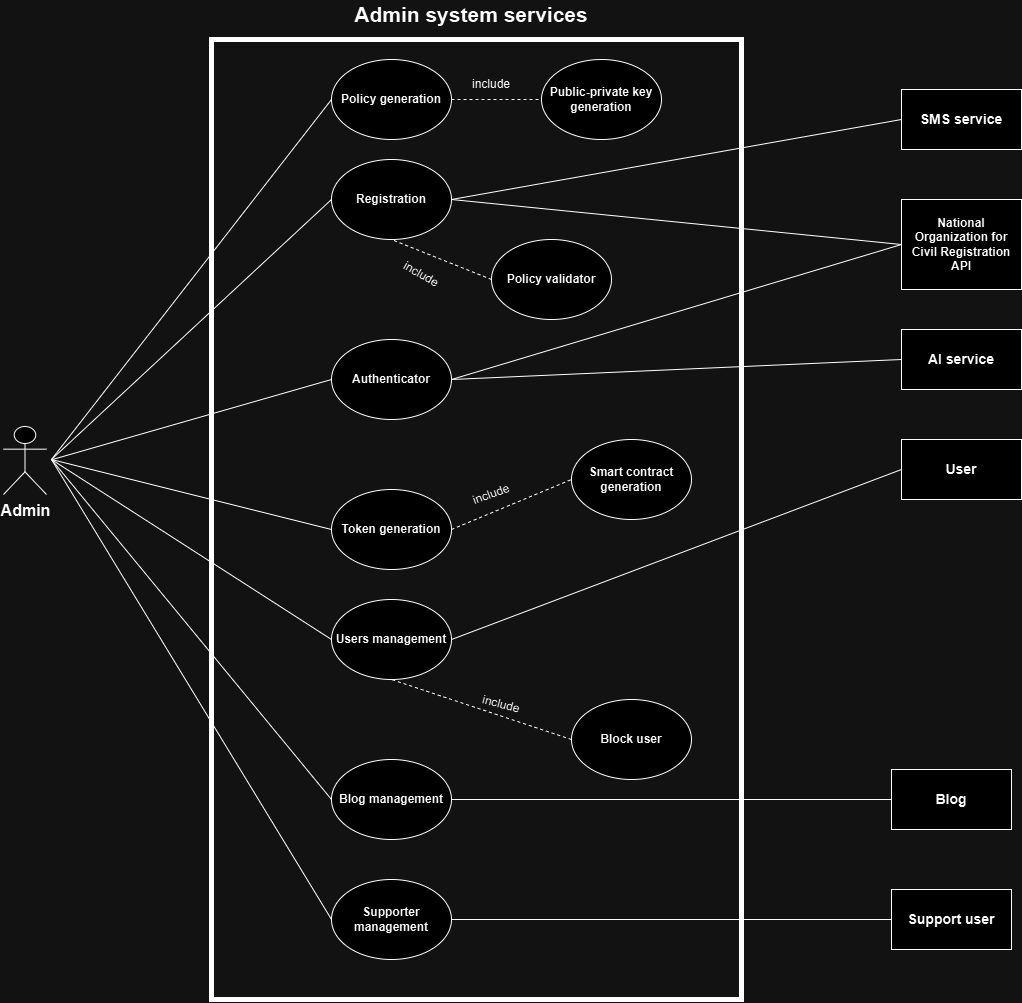

The diagram above was exported from draw.io. Its source (the exported page's mxGraphModel, read from the mxfile embedded in the PNG):
<mxGraphModel dx="1100" dy="1751" grid="1" gridSize="10" guides="1" tooltips="1" connect="1" arrows="1" fold="1" page="1" pageScale="1" pageWidth="850" pageHeight="1100" math="0" shadow="0">
  <root>
    <mxCell id="0" />
    <mxCell id="1" parent="0" />
    <mxCell id="P-7HhU2dx_47wgBdvO1a-7" value="" style="rounded=0;whiteSpace=wrap;html=1;fillColor=none;strokeWidth=5;" vertex="1" parent="1">
      <mxGeometry x="230" y="-40" width="530" height="960" as="geometry" />
    </mxCell>
    <mxCell id="1GnM5Je0mjcqMMnKxtjH-3" value="&lt;b&gt;Registration&lt;/b&gt;" style="ellipse;whiteSpace=wrap;html=1;" parent="1" vertex="1">
      <mxGeometry x="350" y="80" width="120" height="80" as="geometry" />
    </mxCell>
    <mxCell id="1GnM5Je0mjcqMMnKxtjH-4" value="&lt;b&gt;Authenticator&lt;/b&gt;" style="ellipse;whiteSpace=wrap;html=1;" parent="1" vertex="1">
      <mxGeometry x="350" y="260" width="120" height="80" as="geometry" />
    </mxCell>
    <mxCell id="1GnM5Je0mjcqMMnKxtjH-8" value="" style="endArrow=none;html=1;rounded=0;entryX=0;entryY=0.5;entryDx=0;entryDy=0;" parent="1" target="1GnM5Je0mjcqMMnKxtjH-3" edge="1">
      <mxGeometry width="50" height="50" relative="1" as="geometry">
        <mxPoint x="70" y="380" as="sourcePoint" />
        <mxPoint x="210" y="360" as="targetPoint" />
      </mxGeometry>
    </mxCell>
    <mxCell id="1GnM5Je0mjcqMMnKxtjH-11" value="" style="endArrow=none;html=1;rounded=0;entryX=0;entryY=0.5;entryDx=0;entryDy=0;" parent="1" target="1GnM5Je0mjcqMMnKxtjH-4" edge="1">
      <mxGeometry width="50" height="50" relative="1" as="geometry">
        <mxPoint x="71" y="380" as="sourcePoint" />
        <mxPoint x="190" y="460" as="targetPoint" />
      </mxGeometry>
    </mxCell>
    <mxCell id="P-7HhU2dx_47wgBdvO1a-6" value="&lt;b&gt;&lt;font style=&quot;font-size: 16px;&quot;&gt;Admin&lt;/font&gt;&lt;/b&gt;" style="shape=umlActor;verticalLabelPosition=bottom;verticalAlign=top;html=1;outlineConnect=0;" vertex="1" parent="1">
      <mxGeometry x="22" y="347" width="43" height="68" as="geometry" />
    </mxCell>
    <mxCell id="P-7HhU2dx_47wgBdvO1a-10" value="&lt;b&gt;&lt;font style=&quot;font-size: 21px;&quot;&gt;Admin system services&lt;/font&gt;&lt;/b&gt;" style="text;html=1;align=center;verticalAlign=middle;whiteSpace=wrap;rounded=0;" vertex="1" parent="1">
      <mxGeometry x="230" y="-80" width="520" height="30" as="geometry" />
    </mxCell>
    <mxCell id="P-7HhU2dx_47wgBdvO1a-23" value="&lt;span class=&quot;fontstyle0&quot;&gt;&lt;b&gt;&lt;font style=&quot;font-size: 14px;&quot;&gt;SMS service&lt;/font&gt;&lt;/b&gt;&lt;/span&gt;" style="rounded=0;whiteSpace=wrap;html=1;" vertex="1" parent="1">
      <mxGeometry x="920" y="10" width="120" height="60" as="geometry" />
    </mxCell>
    <mxCell id="P-7HhU2dx_47wgBdvO1a-24" value="" style="endArrow=none;html=1;rounded=0;exitX=1;exitY=0.5;exitDx=0;exitDy=0;entryX=0;entryY=0.5;entryDx=0;entryDy=0;" edge="1" parent="1" source="1GnM5Je0mjcqMMnKxtjH-3" target="P-7HhU2dx_47wgBdvO1a-23">
      <mxGeometry width="50" height="50" relative="1" as="geometry">
        <mxPoint x="510" y="300" as="sourcePoint" />
        <mxPoint x="650" y="320" as="targetPoint" />
      </mxGeometry>
    </mxCell>
    <mxCell id="P-7HhU2dx_47wgBdvO1a-25" value="&lt;table class=&quot;NormalTable&quot;&gt;&lt;tbody&gt;&lt;tr&gt;&lt;td width=&quot;108&quot;&gt;&lt;span class=&quot;fontstyle0&quot;&gt;&lt;b&gt;National Organization for Civil Registration API&lt;/b&gt;&lt;/span&gt;&lt;/td&gt;&lt;/tr&gt;&lt;/tbody&gt;&lt;/table&gt;" style="rounded=0;whiteSpace=wrap;html=1;" vertex="1" parent="1">
      <mxGeometry x="920" y="120" width="120" height="90" as="geometry" />
    </mxCell>
    <mxCell id="P-7HhU2dx_47wgBdvO1a-54" value="&lt;b&gt;Policy generation&lt;/b&gt;" style="ellipse;whiteSpace=wrap;html=1;" vertex="1" parent="1">
      <mxGeometry x="350" y="-20" width="120" height="80" as="geometry" />
    </mxCell>
    <mxCell id="P-7HhU2dx_47wgBdvO1a-55" value="" style="endArrow=none;html=1;rounded=0;entryX=0;entryY=0.5;entryDx=0;entryDy=0;" edge="1" parent="1" target="P-7HhU2dx_47wgBdvO1a-54">
      <mxGeometry width="50" height="50" relative="1" as="geometry">
        <mxPoint x="70" y="380" as="sourcePoint" />
        <mxPoint x="180" y="150" as="targetPoint" />
      </mxGeometry>
    </mxCell>
    <mxCell id="P-7HhU2dx_47wgBdvO1a-56" value="" style="endArrow=none;html=1;rounded=0;exitX=1;exitY=0.5;exitDx=0;exitDy=0;entryX=0;entryY=0.5;entryDx=0;entryDy=0;" edge="1" parent="1" source="1GnM5Je0mjcqMMnKxtjH-3" target="P-7HhU2dx_47wgBdvO1a-25">
      <mxGeometry width="50" height="50" relative="1" as="geometry">
        <mxPoint x="700" y="180" as="sourcePoint" />
        <mxPoint x="750" y="130" as="targetPoint" />
      </mxGeometry>
    </mxCell>
    <mxCell id="P-7HhU2dx_47wgBdvO1a-57" value="&lt;b&gt;Policy validator&lt;/b&gt;" style="ellipse;whiteSpace=wrap;html=1;" vertex="1" parent="1">
      <mxGeometry x="510" y="160" width="120" height="80" as="geometry" />
    </mxCell>
    <mxCell id="P-7HhU2dx_47wgBdvO1a-58" value="" style="endArrow=none;dashed=1;html=1;rounded=0;entryX=0.5;entryY=1;entryDx=0;entryDy=0;exitX=0;exitY=0.5;exitDx=0;exitDy=0;" edge="1" parent="1" source="P-7HhU2dx_47wgBdvO1a-57" target="1GnM5Je0mjcqMMnKxtjH-3">
      <mxGeometry width="50" height="50" relative="1" as="geometry">
        <mxPoint x="410" y="260" as="sourcePoint" />
        <mxPoint x="460" y="210" as="targetPoint" />
      </mxGeometry>
    </mxCell>
    <mxCell id="P-7HhU2dx_47wgBdvO1a-59" value="&lt;span class=&quot;fontstyle0&quot;&gt;&lt;b&gt;&lt;font style=&quot;font-size: 14px;&quot;&gt;AI service&lt;/font&gt;&lt;/b&gt;&lt;/span&gt;" style="rounded=0;whiteSpace=wrap;html=1;" vertex="1" parent="1">
      <mxGeometry x="920" y="250" width="120" height="60" as="geometry" />
    </mxCell>
    <mxCell id="P-7HhU2dx_47wgBdvO1a-60" value="" style="endArrow=none;html=1;rounded=0;entryX=0;entryY=0.5;entryDx=0;entryDy=0;exitX=1;exitY=0.5;exitDx=0;exitDy=0;" edge="1" parent="1" source="1GnM5Je0mjcqMMnKxtjH-4" target="P-7HhU2dx_47wgBdvO1a-59">
      <mxGeometry width="50" height="50" relative="1" as="geometry">
        <mxPoint x="520" y="290" as="sourcePoint" />
        <mxPoint x="570" y="240" as="targetPoint" />
      </mxGeometry>
    </mxCell>
    <mxCell id="P-7HhU2dx_47wgBdvO1a-61" value="" style="endArrow=none;html=1;rounded=0;exitX=1;exitY=0.5;exitDx=0;exitDy=0;entryX=0;entryY=0.5;entryDx=0;entryDy=0;" edge="1" parent="1" source="1GnM5Je0mjcqMMnKxtjH-4" target="P-7HhU2dx_47wgBdvO1a-25">
      <mxGeometry width="50" height="50" relative="1" as="geometry">
        <mxPoint x="640" y="270" as="sourcePoint" />
        <mxPoint x="690" y="220" as="targetPoint" />
      </mxGeometry>
    </mxCell>
    <mxCell id="P-7HhU2dx_47wgBdvO1a-62" value="&lt;b&gt;Token generation&lt;/b&gt;" style="ellipse;whiteSpace=wrap;html=1;" vertex="1" parent="1">
      <mxGeometry x="350" y="410" width="120" height="80" as="geometry" />
    </mxCell>
    <mxCell id="P-7HhU2dx_47wgBdvO1a-63" value="&lt;b&gt;Smart contract generation&lt;/b&gt;" style="ellipse;whiteSpace=wrap;html=1;" vertex="1" parent="1">
      <mxGeometry x="590" y="360" width="120" height="80" as="geometry" />
    </mxCell>
    <mxCell id="P-7HhU2dx_47wgBdvO1a-64" value="" style="endArrow=none;dashed=1;html=1;rounded=0;entryX=0;entryY=0.5;entryDx=0;entryDy=0;exitX=1;exitY=0.5;exitDx=0;exitDy=0;" edge="1" parent="1" source="P-7HhU2dx_47wgBdvO1a-62" target="P-7HhU2dx_47wgBdvO1a-63">
      <mxGeometry width="50" height="50" relative="1" as="geometry">
        <mxPoint x="470" y="560" as="sourcePoint" />
        <mxPoint x="520" y="510" as="targetPoint" />
      </mxGeometry>
    </mxCell>
    <mxCell id="P-7HhU2dx_47wgBdvO1a-65" value="" style="endArrow=none;html=1;rounded=0;exitX=0;exitY=0.5;exitDx=0;exitDy=0;" edge="1" parent="1" source="P-7HhU2dx_47wgBdvO1a-62">
      <mxGeometry width="50" height="50" relative="1" as="geometry">
        <mxPoint x="100" y="560" as="sourcePoint" />
        <mxPoint x="70" y="380" as="targetPoint" />
      </mxGeometry>
    </mxCell>
    <mxCell id="P-7HhU2dx_47wgBdvO1a-66" value="&lt;b&gt;Users management&lt;/b&gt;" style="ellipse;whiteSpace=wrap;html=1;" vertex="1" parent="1">
      <mxGeometry x="350" y="520" width="120" height="80" as="geometry" />
    </mxCell>
    <mxCell id="P-7HhU2dx_47wgBdvO1a-67" value="&lt;span class=&quot;fontstyle0&quot;&gt;&lt;b&gt;&lt;font style=&quot;font-size: 14px;&quot;&gt;User&lt;/font&gt;&lt;/b&gt;&lt;/span&gt;" style="rounded=0;whiteSpace=wrap;html=1;" vertex="1" parent="1">
      <mxGeometry x="920" y="360" width="120" height="60" as="geometry" />
    </mxCell>
    <mxCell id="P-7HhU2dx_47wgBdvO1a-68" value="" style="endArrow=none;html=1;rounded=0;exitX=0;exitY=0.5;exitDx=0;exitDy=0;" edge="1" parent="1" source="P-7HhU2dx_47wgBdvO1a-66">
      <mxGeometry width="50" height="50" relative="1" as="geometry">
        <mxPoint x="110" y="560" as="sourcePoint" />
        <mxPoint x="70" y="380" as="targetPoint" />
      </mxGeometry>
    </mxCell>
    <mxCell id="P-7HhU2dx_47wgBdvO1a-69" value="" style="endArrow=none;html=1;rounded=0;exitX=1;exitY=0.5;exitDx=0;exitDy=0;entryX=0;entryY=0.5;entryDx=0;entryDy=0;" edge="1" parent="1" source="P-7HhU2dx_47wgBdvO1a-66" target="P-7HhU2dx_47wgBdvO1a-67">
      <mxGeometry width="50" height="50" relative="1" as="geometry">
        <mxPoint x="530" y="630" as="sourcePoint" />
        <mxPoint x="580" y="580" as="targetPoint" />
      </mxGeometry>
    </mxCell>
    <mxCell id="P-7HhU2dx_47wgBdvO1a-70" value="&lt;b&gt;Block user&lt;/b&gt;" style="ellipse;whiteSpace=wrap;html=1;" vertex="1" parent="1">
      <mxGeometry x="590" y="620" width="120" height="80" as="geometry" />
    </mxCell>
    <mxCell id="P-7HhU2dx_47wgBdvO1a-71" value="" style="endArrow=none;dashed=1;html=1;rounded=0;entryX=0.5;entryY=1;entryDx=0;entryDy=0;exitX=0;exitY=0.5;exitDx=0;exitDy=0;" edge="1" parent="1" source="P-7HhU2dx_47wgBdvO1a-70" target="P-7HhU2dx_47wgBdvO1a-66">
      <mxGeometry width="50" height="50" relative="1" as="geometry">
        <mxPoint x="430" y="730" as="sourcePoint" />
        <mxPoint x="480" y="680" as="targetPoint" />
      </mxGeometry>
    </mxCell>
    <mxCell id="P-7HhU2dx_47wgBdvO1a-72" value="&lt;b&gt;Blog management&lt;/b&gt;" style="ellipse;whiteSpace=wrap;html=1;" vertex="1" parent="1">
      <mxGeometry x="350" y="680" width="120" height="80" as="geometry" />
    </mxCell>
    <mxCell id="P-7HhU2dx_47wgBdvO1a-73" value="&lt;b&gt;Supporter management&lt;/b&gt;" style="ellipse;whiteSpace=wrap;html=1;" vertex="1" parent="1">
      <mxGeometry x="350" y="800" width="120" height="80" as="geometry" />
    </mxCell>
    <mxCell id="P-7HhU2dx_47wgBdvO1a-74" value="" style="endArrow=none;html=1;rounded=0;exitX=0;exitY=0.5;exitDx=0;exitDy=0;" edge="1" parent="1" source="P-7HhU2dx_47wgBdvO1a-72">
      <mxGeometry width="50" height="50" relative="1" as="geometry">
        <mxPoint x="130" y="720" as="sourcePoint" />
        <mxPoint x="70" y="380" as="targetPoint" />
      </mxGeometry>
    </mxCell>
    <mxCell id="P-7HhU2dx_47wgBdvO1a-75" value="" style="endArrow=none;html=1;rounded=0;exitX=0;exitY=0.5;exitDx=0;exitDy=0;" edge="1" parent="1" source="P-7HhU2dx_47wgBdvO1a-73">
      <mxGeometry width="50" height="50" relative="1" as="geometry">
        <mxPoint x="110" y="740" as="sourcePoint" />
        <mxPoint x="70" y="380" as="targetPoint" />
      </mxGeometry>
    </mxCell>
    <mxCell id="P-7HhU2dx_47wgBdvO1a-76" value="&lt;span class=&quot;fontstyle0&quot;&gt;&lt;b&gt;&lt;font style=&quot;font-size: 14px;&quot;&gt;Blog&lt;/font&gt;&lt;/b&gt;&lt;/span&gt;" style="rounded=0;whiteSpace=wrap;html=1;" vertex="1" parent="1">
      <mxGeometry x="910" y="690" width="120" height="60" as="geometry" />
    </mxCell>
    <mxCell id="P-7HhU2dx_47wgBdvO1a-77" value="&lt;span class=&quot;fontstyle0&quot;&gt;&lt;b&gt;&lt;font style=&quot;font-size: 14px;&quot;&gt;Support user&lt;/font&gt;&lt;/b&gt;&lt;/span&gt;" style="rounded=0;whiteSpace=wrap;html=1;" vertex="1" parent="1">
      <mxGeometry x="910" y="810" width="120" height="60" as="geometry" />
    </mxCell>
    <mxCell id="P-7HhU2dx_47wgBdvO1a-78" value="" style="endArrow=none;html=1;rounded=0;exitX=1;exitY=0.5;exitDx=0;exitDy=0;entryX=0;entryY=0.5;entryDx=0;entryDy=0;" edge="1" parent="1" source="P-7HhU2dx_47wgBdvO1a-72" target="P-7HhU2dx_47wgBdvO1a-76">
      <mxGeometry width="50" height="50" relative="1" as="geometry">
        <mxPoint x="620" y="800" as="sourcePoint" />
        <mxPoint x="670" y="750" as="targetPoint" />
      </mxGeometry>
    </mxCell>
    <mxCell id="P-7HhU2dx_47wgBdvO1a-79" value="" style="endArrow=none;html=1;rounded=0;exitX=1;exitY=0.5;exitDx=0;exitDy=0;entryX=0;entryY=0.5;entryDx=0;entryDy=0;" edge="1" parent="1" source="P-7HhU2dx_47wgBdvO1a-73" target="P-7HhU2dx_47wgBdvO1a-77">
      <mxGeometry width="50" height="50" relative="1" as="geometry">
        <mxPoint x="610" y="850" as="sourcePoint" />
        <mxPoint x="660" y="800" as="targetPoint" />
      </mxGeometry>
    </mxCell>
    <mxCell id="P-7HhU2dx_47wgBdvO1a-80" value="&lt;b&gt;Public-private key generation&lt;/b&gt;" style="ellipse;whiteSpace=wrap;html=1;" vertex="1" parent="1">
      <mxGeometry x="560" y="-20" width="120" height="80" as="geometry" />
    </mxCell>
    <mxCell id="P-7HhU2dx_47wgBdvO1a-81" value="" style="endArrow=none;dashed=1;html=1;rounded=0;entryX=0;entryY=0.5;entryDx=0;entryDy=0;exitX=1;exitY=0.5;exitDx=0;exitDy=0;" edge="1" parent="1" source="P-7HhU2dx_47wgBdvO1a-54" target="P-7HhU2dx_47wgBdvO1a-80">
      <mxGeometry width="50" height="50" relative="1" as="geometry">
        <mxPoint x="480" y="80" as="sourcePoint" />
        <mxPoint x="530" y="30" as="targetPoint" />
      </mxGeometry>
    </mxCell>
    <mxCell id="P-7HhU2dx_47wgBdvO1a-82" value="include" style="text;html=1;align=center;verticalAlign=middle;whiteSpace=wrap;rounded=0;" vertex="1" parent="1">
      <mxGeometry x="480" y="-10" width="60" height="30" as="geometry" />
    </mxCell>
    <mxCell id="P-7HhU2dx_47wgBdvO1a-83" value="include" style="text;html=1;align=center;verticalAlign=middle;whiteSpace=wrap;rounded=0;rotation=30;" vertex="1" parent="1">
      <mxGeometry x="410" y="180" width="60" height="30" as="geometry" />
    </mxCell>
    <mxCell id="P-7HhU2dx_47wgBdvO1a-84" value="include" style="text;html=1;align=center;verticalAlign=middle;whiteSpace=wrap;rounded=0;rotation=-20;" vertex="1" parent="1">
      <mxGeometry x="480" y="400" width="60" height="30" as="geometry" />
    </mxCell>
    <mxCell id="P-7HhU2dx_47wgBdvO1a-85" value="include" style="text;html=1;align=center;verticalAlign=middle;whiteSpace=wrap;rounded=0;rotation=15;" vertex="1" parent="1">
      <mxGeometry x="490" y="610" width="60" height="30" as="geometry" />
    </mxCell>
  </root>
</mxGraphModel>